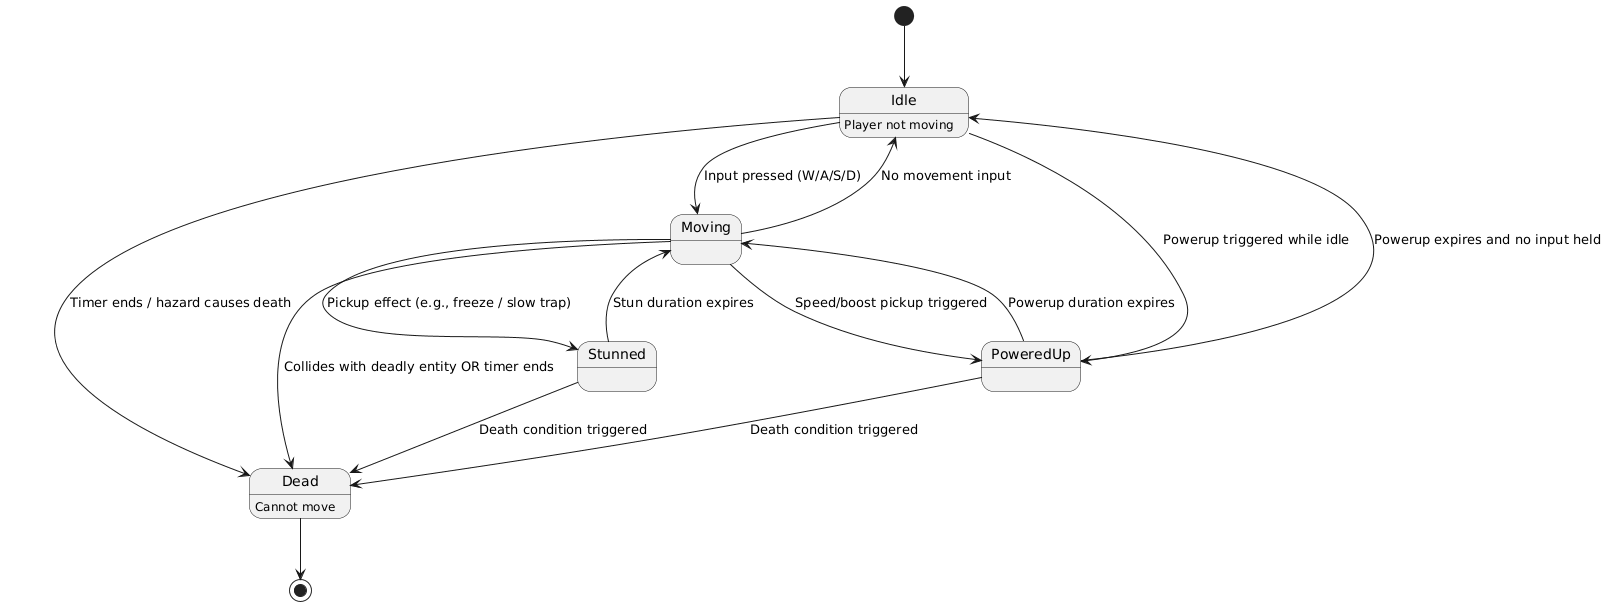

The diagram above was rendered by PlantUML. Its source (embedded in the PNG):
@startuml
[*] --> Idle

Idle : Player not moving
Idle --> Moving : Input pressed (W/A/S/D)
Moving --> Idle : No movement input

Moving --> Stunned : Pickup effect (e.g., freeze / slow trap)
Stunned --> Moving : Stun duration expires

Moving --> PoweredUp : Speed/boost pickup triggered
PoweredUp --> Moving : Powerup duration expires

Idle --> PoweredUp : Powerup triggered while idle
PoweredUp --> Idle : Powerup expires and no input held

Moving --> Dead : Collides with deadly entity OR timer ends
Idle --> Dead : Timer ends / hazard causes death
PoweredUp --> Dead : Death condition triggered
Stunned --> Dead : Death condition triggered

Dead : Cannot move
Dead --> [*]
@enduml